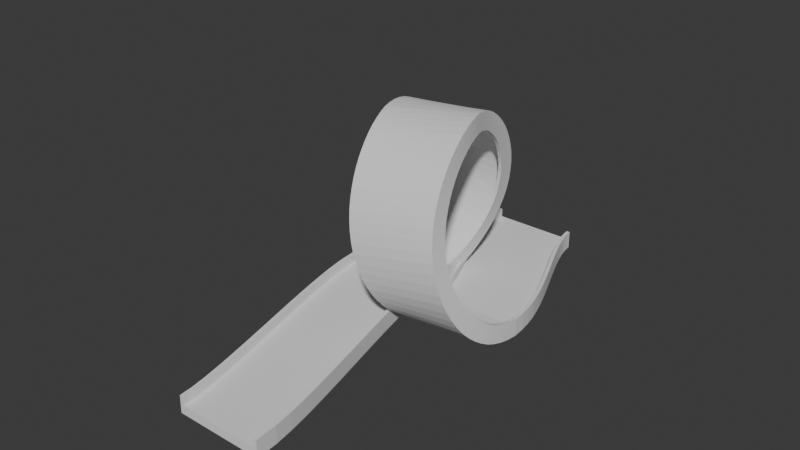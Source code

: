 # Source: Loop.blend  (saved by Blender 4.4.32; exported with 4.5.12 LTS)
import bpy
from mathutils import Matrix  # noqa: F401  (used for matrix-valued properties, if any)

bpy.ops.wm.read_factory_settings(use_empty=True)
scene = bpy.context.scene
scene.name = 'Scene'

# ---- collections
col_collection = bpy.data.collections.new('Collection'); scene.collection.children.link(col_collection)

# ---- node groups
ng_smooth_by_angle = bpy.data.node_groups.new('Smooth by Angle', 'GeometryNodeTree')
_s = ng_smooth_by_angle.interface.new_socket(name='Mesh', in_out='OUTPUT', socket_type='NodeSocketGeometry')
_s = ng_smooth_by_angle.interface.new_socket(name='Mesh', in_out='INPUT', socket_type='NodeSocketGeometry')
_s = ng_smooth_by_angle.interface.new_socket(name='Angle', in_out='INPUT', socket_type='NodeSocketFloat')
_s.subtype = 'ANGLE'
_s.default_value = 0.5236
_s.min_value = 0.0
_s.max_value = 3.142
_s.description = 'Maximum face angle for smooth edges'
_s = ng_smooth_by_angle.interface.new_socket(name='Ignore Sharpness', in_out='INPUT', socket_type='NodeSocketBool')
_s.force_non_field = True
ng_smooth_by_angle.description = 'Set the sharpness of mesh edges based on the angle between the neighboring faces'
ng_smooth_by_angle.is_modifier = True
_N = ng_smooth_by_angle.nodes; _L = ng_smooth_by_angle.links
n0 = _N.new('GeometryNodeSetShadeSmooth'); n0.name = 'Set Shade Smooth'; n0.location = (120, -80)
n0.domain = 'EDGE'
n1 = _N.new('GeometryNodeSetShadeSmooth'); n1.name = 'Set Shade Smooth.001'; n1.location = (300, -80)
n2 = _N.new('NodeGroupOutput'); n2.name = 'Group Output'; n2.location = (480, -80)
n3 = _N.new('GeometryNodeInputMeshEdgeAngle'); n3.name = 'Edge Angle'; n3.location = (-440, -240)
n4 = _N.new('NodeGroupInput'); n4.name = 'Group Input'; n4.location = (-80, -80)
n5 = _N.new('GeometryNodeInputEdgeSmooth'); n5.name = 'Is Edge Smooth'; n5.location = (-260, -120)
n6 = _N.new('GeometryNodeInputShadeSmooth'); n6.name = 'Is Shade Smooth'; n6.location = (-440, -397)
n7 = _N.new('FunctionNodeCompare'); n7.name = 'Compare'; n7.location = (-260, -260)
n7.operation = 'LESS_EQUAL'
n7.inputs[6].default_value = (0.0, 0.0, 0.0, 0.0)
n7.inputs[7].default_value = (0.0, 0.0, 0.0, 0.0)
n8 = _N.new('FunctionNodeBooleanMath'); n8.name = 'Boolean Math.001'; n8.location = (-80, -260)
n9 = _N.new('NodeGroupInput'); n9.name = 'Group Input.001'; n9.location = (-440, -329)
n10 = _N.new('NodeGroupInput'); n10.name = 'Group Input.002'; n10.location = (-259, -189)
n11 = _N.new('FunctionNodeBooleanMath'); n11.name = 'Boolean Math'; n11.location = (-80, -149)
n11.operation = 'OR'
n12 = _N.new('FunctionNodeBooleanMath'); n12.name = 'Boolean Math.002'; n12.location = (-260, -380)
n12.operation = 'OR'
n13 = _N.new('NodeGroupInput'); n13.name = 'Group Input.003'; n13.location = (-440, -460)
_L.new(n3.outputs[0], n7.inputs[0])
_L.new(n1.outputs[0], n2.inputs[0])
_L.new(n9.outputs[1], n7.inputs[1])
_L.new(n7.outputs[0], n8.inputs[0])
_L.new(n4.outputs[0], n0.inputs[0])
_L.new(n0.outputs[0], n1.inputs[0])
_L.new(n8.outputs[0], n0.inputs[2])
_L.new(n10.outputs[2], n11.inputs[1])
_L.new(n5.outputs[0], n11.inputs[0])
_L.new(n11.outputs[0], n0.inputs[1])
_L.new(n13.outputs[2], n12.inputs[1])
_L.new(n6.outputs[0], n12.inputs[0])
_L.new(n12.outputs[0], n8.inputs[1])
n2.is_active_output = True

# ---- world
world_world = bpy.data.worlds.new('World'); scene.world = world_world
world_world.use_nodes = True; world_world.node_tree.nodes.clear()
_N = world_world.node_tree.nodes; _L = world_world.node_tree.links
n0 = _N.new('ShaderNodeOutputWorld'); n0.name = 'World Output'; n0.location = (300, 300)
n1 = _N.new('ShaderNodeBackground'); n1.name = 'Background'; n1.location = (10, 300)
n1.inputs[0].default_value = (0.05088, 0.05088, 0.05088, 1.0)
_L.new(n1.outputs[0], n0.inputs[0])
n0.is_active_output = True
world_world.color = (0.05088, 0.05088, 0.05088)
world_world.sun_shadow_jitter_overblur = 0.0

# ---- meshes
me_cube_001 = bpy.data.meshes.new('Cube.001')
me_cube_001.from_pydata([(5.0, 1.0, 0.0), (5.0, 1.0, -1.0), (5.0, -2.98e-07, 0.0), (5.0, -2.98e-07, -1.0), (-5.0, 1.0, 0.0), (-5.0, 1.0, -1.0), (-5.0, 3.278e-07, 0.0), (-5.0, 3.278e-07, -1.0), (4.599, -2.98e-07, 0.0), (-4.598, 2.98e-07, 0.0), (-4.598, 2.98e-07, -1.0), (4.599, -2.98e-07, -1.0), (-4.598, 1.0, 0.0), (4.599, 1.0, 0.0), (4.599, 1.0, -1.0), (-4.598, 1.0, -1.0), (-4.598, 2.98e-07, 1.0), (-5.0, 3.278e-07, 1.0), (5.0, 1.0, 1.0), (5.0, -2.98e-07, 1.0), (4.599, 1.0, 1.0), (-5.0, 1.0, 1.0), (4.599, -2.98e-07, 1.0), (-4.598, 1.0, 1.0), (3.833, -2.384e-07, 0.0), (3.066, -1.788e-07, 0.0), (2.3, -1.788e-07, 0.0), (1.534, -1.192e-07, 0.0), (0.7671, -5.96e-08, 0.0), (0.0006276, 0.0, 0.0), (-0.7658, 5.96e-08, 0.0), (-1.532, 8.941e-08, 0.0), (-2.299, 1.49e-07, 0.0), (-3.065, 2.086e-07, 0.0), (-3.832, 2.384e-07, 0.0), (-3.832, 2.384e-07, -1.0), (-3.065, 2.086e-07, -1.0), (-2.299, 1.49e-07, -1.0), (-1.532, 8.941e-08, -1.0), (-0.7658, 5.96e-08, -1.0), (0.0006284, 0.0, -1.0), (0.7671, -5.96e-08, -1.0), (1.534, -1.192e-07, -1.0), (2.3, -1.788e-07, -1.0), (3.066, -1.788e-07, -1.0), (3.833, -2.384e-07, -1.0), (-3.832, 1.0, 0.0), (-3.065, 1.0, 0.0), (-2.299, 1.0, 0.0), (-1.532, 1.0, 0.0), (-0.7658, 1.0, 0.0), (0.0006284, 1.0, 0.0), (0.7671, 1.0, 0.0), (1.534, 1.0, 0.0), (2.3, 1.0, 0.0), (3.066, 1.0, 0.0), (3.833, 1.0, 0.0), (3.833, 1.0, -1.0), (3.066, 1.0, -1.0), (2.3, 1.0, -1.0), (1.534, 1.0, -1.0), (0.7671, 1.0, -1.0), (0.0006276, 1.0, -1.0), (-0.7658, 1.0, -1.0), (-1.532, 1.0, -1.0), (-2.299, 1.0, -1.0), (-3.065, 1.0, -1.0), (-3.832, 1.0, -1.0)], [], [(14, 1, 3, 11), (14, 13, 0, 1), (7, 6, 4, 5), (10, 9, 6, 7), (2, 0, 18, 19), (1, 0, 2, 3), (0, 13, 20, 18), (46, 12, 9, 34), (3, 2, 8, 11), (35, 34, 9, 10), (5, 4, 12, 15), (57, 56, 13, 14), (5, 15, 10, 7), (57, 14, 11, 45), (23, 21, 17, 16), (18, 20, 22, 19), (6, 9, 16, 17), (13, 8, 22, 20), (4, 6, 17, 21), (12, 4, 21, 23), (8, 2, 19, 22), (9, 12, 23, 16), (15, 67, 35, 10), (67, 66, 36, 35), (66, 65, 37, 36), (65, 64, 38, 37), (64, 63, 39, 38), (63, 62, 40, 39), (62, 61, 41, 40), (61, 60, 42, 41), (60, 59, 43, 42), (59, 58, 44, 43), (58, 57, 45, 44), (15, 12, 46, 67), (67, 46, 47, 66), (66, 47, 48, 65), (65, 48, 49, 64), (64, 49, 50, 63), (63, 50, 51, 62), (62, 51, 52, 61), (61, 52, 53, 60), (60, 53, 54, 59), (59, 54, 55, 58), (58, 55, 56, 57), (11, 8, 24, 45), (45, 24, 25, 44), (44, 25, 26, 43), (43, 26, 27, 42), (42, 27, 28, 41), (41, 28, 29, 40), (40, 29, 30, 39), (39, 30, 31, 38), (38, 31, 32, 37), (37, 32, 33, 36), (36, 33, 34, 35), (13, 56, 24, 8), (56, 55, 25, 24), (55, 54, 26, 25), (54, 53, 27, 26), (53, 52, 28, 27), (52, 51, 29, 28), (51, 50, 30, 29), (50, 49, 31, 30), (49, 48, 32, 31), (48, 47, 33, 32), (47, 46, 34, 33)])
me_cube_001.polygons.foreach_set('use_smooth', [True] * 66)
_uv = me_cube_001.uv_layers.new(name='UVMap')
_uv.uv.foreach_set('vector', [0.5417, 0.0, 0.625, 0.0, 0.625, 0.25, 0.5417, 0.25, 0.375, 0.4167, 0.625, 0.4167, 0.625, 0.5, 0.375, 0.5, 0.375, 0.5, 0.625, 0.5, 0.625, 0.75, 0.375, 0.75, 0.375, 0.9167, 0.625, 0.9167, 0.625, 1.0, 0.375, 1.0, 0.875, 0.75, 0.875, 0.5, 0.875, 0.5, 0.875, 0.75, 0.625, 0.5, 0.875, 0.5, 0.875, 0.75, 0.625, 0.75, 0.625, 0.5, 0.625, 0.4167, 0.625, 0.4167, 0.625, 0.5, 0.2847, 0.5, 0.2917, 0.5, 0.2917, 0.75, 0.2847, 0.75, 0.375, 0.75, 0.625, 0.75, 0.625, 0.8333, 0.375, 0.8333, 0.375, 0.9097, 0.625, 0.9097, 0.625, 0.9167, 0.375, 0.9167, 0.375, 0.25, 0.625, 0.25, 0.625, 0.3333, 0.375, 0.3333, 0.375, 0.4097, 0.625, 0.4097, 0.625, 0.4167, 0.375, 0.4167, 0.375, 0.0, 0.4583, 0.0, 0.4583, 0.25, 0.375, 0.25, 0.5347, 0.0, 0.5417, 0.0, 0.5417, 0.25, 0.5347, 0.25, 0.2917, 0.5, 0.375, 0.5, 0.375, 0.75, 0.2917, 0.75, 0.125, 0.5, 0.2083, 0.5, 0.2083, 0.75, 0.125, 0.75, 0.625, 1.0, 0.625, 0.9167, 0.625, 0.9167, 0.625, 1.0, 0.2083, 0.5, 0.2083, 0.75, 0.2083, 0.75, 0.2083, 0.5, 0.625, 0.75, 0.625, 0.5, 0.625, 0.5, 0.625, 0.75, 0.625, 0.3333, 0.625, 0.25, 0.625, 0.25, 0.625, 0.3333, 0.625, 0.8333, 0.625, 0.75, 0.625, 0.75, 0.625, 0.8333, 0.2917, 0.75, 0.2917, 0.5, 0.2917, 0.5, 0.2917, 0.75, 0.4583, 0.0, 0.4653, 0.0, 0.4653, 0.25, 0.4583, 0.25, 0.4653, 0.0, 0.4722, 0.0, 0.4722, 0.25, 0.4653, 0.25, 0.4722, 0.0, 0.4792, 0.0, 0.4792, 0.25, 0.4722, 0.25, 0.4792, 0.0, 0.4861, 0.0, 0.4861, 0.25, 0.4792, 0.25, 0.4861, 0.0, 0.4931, 0.0, 0.4931, 0.25, 0.4861, 0.25, 0.4931, 0.0, 0.5, 0.0, 0.5, 0.25, 0.4931, 0.25, 0.5, 0.0, 0.5069, 0.0, 0.5069, 0.25, 0.5, 0.25, 0.5069, 0.0, 0.5139, 0.0, 0.5139, 0.25, 0.5069, 0.25, 0.5139, 0.0, 0.5208, 0.0, 0.5208, 0.25, 0.5139, 0.25, 0.5208, 0.0, 0.5278, 0.0, 0.5278, 0.25, 0.5208, 0.25, 0.5278, 0.0, 0.5347, 0.0, 0.5347, 0.25, 0.5278, 0.25, 0.375, 0.3333, 0.625, 0.3333, 0.625, 0.3403, 0.375, 0.3403, 0.375, 0.3403, 0.625, 0.3403, 0.625, 0.3472, 0.375, 0.3472, 0.375, 0.3472, 0.625, 0.3472, 0.625, 0.3542, 0.375, 0.3542, 0.375, 0.3542, 0.625, 0.3542, 0.625, 0.3611, 0.375, 0.3611, 0.375, 0.3611, 0.625, 0.3611, 0.625, 0.3681, 0.375, 0.3681, 0.375, 0.3681, 0.625, 0.3681, 0.625, 0.375, 0.375, 0.375, 0.375, 0.375, 0.625, 0.375, 0.625, 0.3819, 0.375, 0.3819, 0.375, 0.3819, 0.625, 0.3819, 0.625, 0.3889, 0.375, 0.3889, 0.375, 0.3889, 0.625, 0.3889, 0.625, 0.3958, 0.375, 0.3958, 0.375, 0.3958, 0.625, 0.3958, 0.625, 0.4028, 0.375, 0.4028, 0.375, 0.4028, 0.625, 0.4028, 0.625, 0.4097, 0.375, 0.4097, 0.375, 0.8333, 0.625, 0.8333, 0.625, 0.8403, 0.375, 0.8403, 0.375, 0.8403, 0.625, 0.8403, 0.625, 0.8472, 0.375, 0.8472, 0.375, 0.8472, 0.625, 0.8472, 0.625, 0.8542, 0.375, 0.8542, 0.375, 0.8542, 0.625, 0.8542, 0.625, 0.8611, 0.375, 0.8611, 0.375, 0.8611, 0.625, 0.8611, 0.625, 0.8681, 0.375, 0.8681, 0.375, 0.8681, 0.625, 0.8681, 0.625, 0.875, 0.375, 0.875, 0.375, 0.875, 0.625, 0.875, 0.625, 0.8819, 0.375, 0.8819, 0.375, 0.8819, 0.625, 0.8819, 0.625, 0.8889, 0.375, 0.8889, 0.375, 0.8889, 0.625, 0.8889, 0.625, 0.8958, 0.375, 0.8958, 0.375, 0.8958, 0.625, 0.8958, 0.625, 0.9028, 0.375, 0.9028, 0.375, 0.9028, 0.625, 0.9028, 0.625, 0.9097, 0.375, 0.9097, 0.2083, 0.5, 0.2153, 0.5, 0.2153, 0.75, 0.2083, 0.75, 0.2153, 0.5, 0.2222, 0.5, 0.2222, 0.75, 0.2153, 0.75, 0.2222, 0.5, 0.2292, 0.5, 0.2292, 0.75, 0.2222, 0.75, 0.2292, 0.5, 0.2361, 0.5, 0.2361, 0.75, 0.2292, 0.75, 0.2361, 0.5, 0.2431, 0.5, 0.2431, 0.75, 0.2361, 0.75, 0.2431, 0.5, 0.25, 0.5, 0.25, 0.75, 0.2431, 0.75, 0.25, 0.5, 0.2569, 0.5, 0.2569, 0.75, 0.25, 0.75, 0.2569, 0.5, 0.2639, 0.5, 0.2639, 0.75, 0.2569, 0.75, 0.2639, 0.5, 0.2708, 0.5, 0.2708, 0.75, 0.2639, 0.75, 0.2708, 0.5, 0.2778, 0.5, 0.2778, 0.75, 0.2708, 0.75, 0.2778, 0.5, 0.2847, 0.5, 0.2847, 0.75, 0.2778, 0.75])
me_cube_001.update()

# ---- curves / text
cu_b_ziercircle_002 = bpy.data.curves.new('BézierCircle.002', 'CURVE')
cu_b_ziercircle_002.dimensions = '3D'
_sp = cu_b_ziercircle_002.splines.new('BEZIER'); _sp.bezier_points.add(6)
_sp.bezier_points.foreach_set('co', [0.0, 20.0, 0.0, 6.102, 9.537e-07, 0.0, 4.0, -10.0, 10.0, 0.0, 0.0, 20.0, -3.0, 10.0, 10.0, -6.102, -9.537e-07, 0.0, 0.0, -30.0, 0.0])
_sp.bezier_points.foreach_set('handle_left', [0.0, 25.52, 1.431e-06, 6.102, 5.521, 1.431e-06, 5.231, -10.0, 4.618, 1.893, -5.416, 20.04, -1.84, 10.0, 15.4, -6.102, 5.521, -9.537e-07, 0.0, -24.48, -9.537e-07])
_sp.bezier_points.foreach_set('handle_right', [0.0, 14.48, -1.431e-06, 6.102, -5.521, -1.431e-06, 2.769, -10.0, 15.38, -1.863, 5.328, 19.96, -4.16, 10.0, 4.602, -6.102, -5.521, 9.537e-07, 0.0, -35.52, 9.537e-07])
for _p, _l, _r in zip(_sp.bezier_points, ['ALIGNED', 'ALIGNED', 'ALIGNED', 'AUTO', 'ALIGNED', 'ALIGNED', 'ALIGNED'], ['ALIGNED', 'ALIGNED', 'ALIGNED', 'AUTO', 'ALIGNED', 'ALIGNED', 'ALIGNED']): _p.handle_left_type = _l; _p.handle_right_type = _r
_sp.bezier_points.foreach_set('tilt', [0.0, 0.0, 0.21, 0.5236, 0.8763, 1.176, 1.176])
_sp.order_u = 0
_sp.order_v = 0
cu_b_ziercircle_002.use_path = True
cu_b_ziercircle_002.fill_mode = 'FULL'

# ---- objects
ob_cube = bpy.data.objects.new('Cube', me_cube_001)
ob_b_ziercircle_001 = bpy.data.objects.new('BézierCircle.001', cu_b_ziercircle_002)

# ---- transforms, parenting, visibility, modifiers, constraints
ob_cube.location = (0.0, 0.0, 0.0)
ob_cube.rotation_euler = (0.0, -0.0, -1.571)
_m = ob_cube.modifiers.new('Array', 'ARRAY')
_m.fit_type = 'FIT_CURVE'
_m.count = 73
_m.curve = ob_b_ziercircle_001
_m.relative_offset_displace = (0.0, 1.0, 0.0)
_m = ob_cube.modifiers.new('Curve', 'CURVE')
_m.object = ob_b_ziercircle_001
_m = ob_cube.modifiers.new('Smooth by Angle', 'NODES')
_m.node_group = ng_smooth_by_angle
_m.use_pin_to_last = True
_m.show_group_selector = False
ob_b_ziercircle_001.location = (0.0, 0.0, 0.0)

# ---- collection membership
col_collection.objects.link(ob_cube)
col_collection.objects.link(ob_b_ziercircle_001)

# ---- scene / render settings (as saved in the file)
scene.frame_start = 1; scene.frame_end = 250; scene.frame_set(1)
scene.render.engine = 'BLENDER_EEVEE_NEXT'
bpy.context.view_layer.update()

# ---- added for rendering (the .blend has no active camera and no usable light): camera, sun
cam_auto = bpy.data.cameras.new('AutoCamera')
cam_auto.lens = 50.0
cam_auto.sensor_width = 36.0
cam_auto.clip_end = 1116.06
ob_auto_camera = bpy.data.objects.new('AutoCamera', cam_auto)
scene.collection.objects.link(ob_auto_camera)
ob_auto_camera.location = (63.5891, -81.3121, 61.0063)
ob_auto_camera.rotation_euler = (1.09748, -7.21219e-08, 0.694738)
scene.camera = ob_auto_camera
light_auto_sun = bpy.data.lights.new('AutoSun', 'SUN')
light_auto_sun.energy = 3.0
light_auto_sun.angle = 0.0523599
ob_auto_sun = bpy.data.objects.new('AutoSun', light_auto_sun)
scene.collection.objects.link(ob_auto_sun)
ob_auto_sun.rotation_euler = (0.872665, 0.174533, 0.523599)
bpy.context.view_layer.update()
